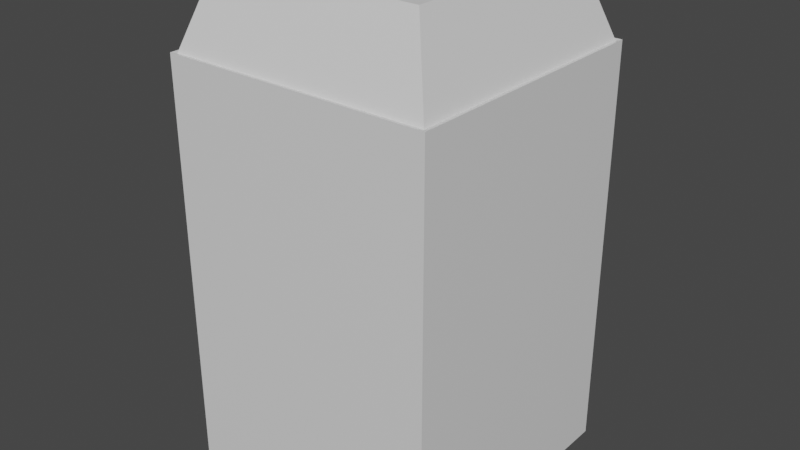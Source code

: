 # Source: StandClosed.blend  (saved by Blender 2.93.20; exported with 4.5.12 LTS)
import bpy
from mathutils import Matrix  # noqa: F401  (used for matrix-valued properties, if any)

bpy.ops.wm.read_factory_settings(use_empty=True)
scene = bpy.context.scene
scene.name = 'Scene'

# ---- materials (node trees are filled in below, after node groups)
mat_material = bpy.data.materials.new('Material')
mat_material.alpha_threshold = 0.0
mat_material.use_transparent_shadow = False
mat_material.line_color = (0.0, 0.0, 0.0, 1.0)

# ---- material node trees
mat_material.use_nodes = True; mat_material.node_tree.nodes.clear()
_N = mat_material.node_tree.nodes; _L = mat_material.node_tree.links
n0 = _N.new('ShaderNodeOutputMaterial'); n0.name = 'Material Output'; n0.location = (300, 300)
n1 = _N.new('ShaderNodeBsdfPrincipled'); n1.name = 'Principled BSDF'; n1.location = (10, 300)
n1.distribution = 'GGX'
n1.subsurface_method = 'BURLEY'
n1.inputs[2].default_value = 0.4
n1.inputs[3].default_value = 1.45
n1.inputs[27].default_value = (0.0, 0.0, 0.0, 1.0)
n1.inputs[28].default_value = 1.0
_L.new(n1.outputs[0], n0.inputs[0])
n0.is_active_output = True

# ---- world
world_world = bpy.data.worlds.new('World'); scene.world = world_world
world_world.use_nodes = True; world_world.node_tree.nodes.clear()
_N = world_world.node_tree.nodes; _L = world_world.node_tree.links
n0 = _N.new('ShaderNodeOutputWorld'); n0.name = 'World Output'; n0.location = (300, 300)
n1 = _N.new('ShaderNodeBackground'); n1.name = 'Background'; n1.location = (10, 300)
n1.inputs[0].default_value = (0.05088, 0.05088, 0.05088, 1.0)
_L.new(n1.outputs[0], n0.inputs[0])
n0.is_active_output = True
world_world.color = (0.05088, 0.05088, 0.05088)
world_world.use_sun_shadow = False
world_world.sun_shadow_jitter_overblur = 0.0

# ---- meshes
me_mesh_007 = bpy.data.meshes.new('Mesh.007')
me_mesh_007.from_pydata([(-32.5, -32.5, 0.0), (32.5, -32.5, 0.0), (-32.5, 32.5, 0.0), (32.5, 32.5, 0.0), (-32.5, -32.5, 100.0), (32.5, -32.5, 100.0), (-32.5, 32.5, 100.0), (32.5, 32.5, 100.0), (-31.5, -31.5, 99.79), (31.5, -31.5, 99.79), (31.5, 31.5, 99.79), (-31.5, 31.5, 99.79), (-25.04, -25.04, 118.5), (25.04, -25.04, 118.5), (25.04, 25.04, 118.5), (-25.04, 25.04, 118.5)], [], [(0, 2, 3, 1), (12, 13, 14, 15), (0, 1, 5, 4), (1, 3, 7, 5), (3, 2, 6, 7), (2, 0, 4, 6), (4, 5, 9, 8), (5, 7, 10, 9), (7, 6, 11, 10), (6, 4, 8, 11), (8, 9, 13, 12), (9, 10, 14, 13), (10, 11, 15, 14), (11, 8, 12, 15)])
me_mesh_007.polygons.foreach_set('use_smooth', [True] * 14)
_k = set([(0, 1), (0, 2), (0, 4), (1, 3), (1, 5), (2, 3), (2, 6), (3, 7), (4, 5), (4, 6), (4, 8), (5, 7), (5, 9), (6, 7), (6, 11), (7, 10), (8, 9), (8, 11), (8, 12), (9, 10), (9, 13), (10, 11), (10, 14), (11, 15), (12, 13), (12, 15), (13, 14), (14, 15)])
me_mesh_007.attributes.new('sharp_edge', 'BOOLEAN', 'EDGE').data.foreach_set('value', [ (min(e.vertices), max(e.vertices)) in _k for e in me_mesh_007.edges])
_uv = me_mesh_007.uv_layers.new(name='UVChannel_1')
_uv.uv.foreach_set('vector', [1.0, 0.0, 1.0, 1.0, 0.0, 1.0, 0.0, 0.0, 0.0, 0.0, 1.0, 0.0, 1.0, 1.0, 0.0, 1.0, 0.0, 0.0, 1.0, 0.0, 1.0, 1.0, 0.0, 1.0, 0.0, 0.0, 1.0, 0.0, 1.0, 1.0, 0.0, 1.0, 0.0, 0.0, 1.0, 0.0, 1.0, 1.0, 0.0, 1.0, 0.0, 0.0, 1.0, 0.0, 1.0, 1.0, 0.0, 1.0, 0.0, 0.0, 1.0, 0.0, 1.0, 0.0, 0.0, 0.0, 1.0, 0.0, 1.0, 1.0, 1.0, 1.0, 1.0, 0.0, 1.0, 1.0, 0.0, 1.0, 0.0, 1.0, 1.0, 1.0, 0.0, 1.0, 0.0, 0.0, 0.0, 0.0, 0.0, 1.0, 0.0, 0.0, 1.0, 0.0, 1.0, 0.0, 0.0, 0.0, 1.0, 0.0, 1.0, 1.0, 1.0, 1.0, 1.0, 0.0, 1.0, 1.0, 0.0, 1.0, 0.0, 1.0, 1.0, 1.0, 0.0, 1.0, 0.0, 0.0, 0.0, 0.0, 0.0, 1.0])
me_mesh_007.materials.append(mat_material)
me_mesh_007.use_remesh_fix_poles = True
me_mesh_007.use_remesh_preserve_attributes = False
me_mesh_007.update()
me_mesh_007.normals_split_custom_set([tuple(v) for v in zip(*[iter([0.0, 0.0, -1.0, 0.0, 0.0, -1.0, 0.0, 0.0, -1.0, 0.0, 0.0, -1.0, 0.0, 0.0, 1.0, 0.0, 0.0, 1.0, 0.0, 0.0, 1.0, 0.0, 0.0, 1.0, 0.0, -1.0, 0.0, 0.0, -1.0, 0.0, 0.0, -1.0, 0.0, 0.0, -1.0, 0.0, 1.0, 0.0, 0.0, 1.0, 0.0, 0.0, 1.0, 0.0, 0.0, 1.0, 0.0, 0.0, 0.0, 1.0, 0.0, 0.0, 1.0, 0.0, 0.0, 1.0, 0.0, 0.0, 1.0, 0.0, -1.0, 0.0, 0.0, -1.0, 0.0, 0.0, -1.0, 0.0, 0.0, -1.0, 0.0, 0.0, 0.0, 0.2057, 0.9786, 0.0, 0.2057, 0.9786, 0.0, 0.2057, 0.9786, 0.0, 0.2057, 0.9786, -0.2057, 0.0, 0.9786, -0.2057, 0.0, 0.9786, -0.2057, 0.0, 0.9786, -0.2057, 0.0, 0.9786, 0.0, -0.2057, 0.9786, 0.0, -0.2057, 0.9786, 0.0, -0.2057, 0.9786, 0.0, -0.2057, 0.9786, 0.2057, 0.0, 0.9786, 0.2057, 0.0, 0.9786, 0.2057, 0.0, 0.9786, 0.2057, 0.0, 0.9786, 0.0, -0.9451, 0.3269, 0.0, -0.9451, 0.3269, 0.0, -0.9451, 0.3269, 0.0, -0.9451, 0.3269, 0.9451, 0.0, 0.3269, 0.9451, 0.0, 0.3269, 0.9451, 0.0, 0.3269, 0.9451, 0.0, 0.3269, 0.0, 0.9451, 0.3269, 0.0, 0.9451, 0.3269, 0.0, 0.9451, 0.3269, 0.0, 0.9451, 0.3269, -0.9451, 0.0, 0.3269, -0.9451, 0.0, 0.3269, -0.9451, 0.0, 0.3269, -0.9451, 0.0, 0.3269])] * 3)])

# ---- objects
ob_vasestand003 = bpy.data.objects.new('VaseStand003', me_mesh_007)

# ---- transforms, parenting, visibility, modifiers, constraints
ob_vasestand003.location = (0.0, 0.0, 0.0)
ob_vasestand003.scale = (0.01, 0.01, 0.01)
ob_vasestand003.color = (0.8, 0.8, 0.8, 1.0)

# ---- collection membership
scene.collection.objects.link(ob_vasestand003)

# ---- scene / render settings (as saved in the file)
scene.frame_start = 1; scene.frame_end = 250; scene.frame_set(1)
scene.render.engine = 'BLENDER_EEVEE_NEXT'
scene.render.fps = 30
scene.cycles.use_denoising = False
scene.cycles.samples = 128
scene.cycles.sampling_pattern = 'TABULATED_SOBOL'
scene.cycles.use_adaptive_sampling = False
scene.cycles.use_light_tree = False
scene.view_settings.view_transform = 'Filmic'
bpy.context.view_layer.update()

# ---- added for rendering (the .blend has no active camera and no usable light): camera, sun
cam_auto = bpy.data.cameras.new('AutoCamera')
cam_auto.lens = 50.0
cam_auto.sensor_width = 36.0
cam_auto.clip_end = 1000.0
ob_auto_camera = bpy.data.objects.new('AutoCamera', cam_auto)
scene.collection.objects.link(ob_auto_camera)
ob_auto_camera.location = (1.38751, -1.66501, 1.70245)
ob_auto_camera.rotation_euler = (1.09748, -7.21219e-08, 0.694738)
scene.camera = ob_auto_camera
light_auto_sun = bpy.data.lights.new('AutoSun', 'SUN')
light_auto_sun.energy = 3.0
light_auto_sun.angle = 0.0523599
ob_auto_sun = bpy.data.objects.new('AutoSun', light_auto_sun)
scene.collection.objects.link(ob_auto_sun)
ob_auto_sun.rotation_euler = (0.872665, 0.174533, 0.523599)
bpy.context.view_layer.update()
